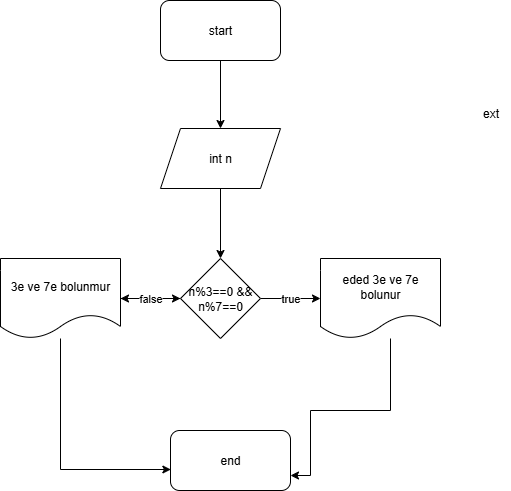

The diagram above was exported from draw.io. Its source (the exported page's mxGraphModel, read from the mxfile embedded in the PNG):
<mxGraphModel dx="1042" dy="658" grid="1" gridSize="10" guides="1" tooltips="1" connect="1" arrows="1" fold="1" page="1" pageScale="1" pageWidth="850" pageHeight="1100" math="0" shadow="0">
  <root>
    <mxCell id="0" />
    <mxCell id="1" parent="0" />
    <mxCell id="xTqHxUB8WYA0dy1CoJQ0-14" value="" style="edgeStyle=orthogonalEdgeStyle;rounded=0;orthogonalLoop=1;jettySize=auto;html=1;" edge="1" parent="1" source="xTqHxUB8WYA0dy1CoJQ0-1" target="xTqHxUB8WYA0dy1CoJQ0-2">
      <mxGeometry relative="1" as="geometry" />
    </mxCell>
    <mxCell id="xTqHxUB8WYA0dy1CoJQ0-1" value="start" style="rounded=1;whiteSpace=wrap;html=1;" vertex="1" parent="1">
      <mxGeometry x="350" y="40" width="120" height="60" as="geometry" />
    </mxCell>
    <mxCell id="xTqHxUB8WYA0dy1CoJQ0-32" value="" style="edgeStyle=orthogonalEdgeStyle;rounded=0;orthogonalLoop=1;jettySize=auto;html=1;" edge="1" parent="1" source="xTqHxUB8WYA0dy1CoJQ0-2" target="xTqHxUB8WYA0dy1CoJQ0-31">
      <mxGeometry relative="1" as="geometry" />
    </mxCell>
    <mxCell id="xTqHxUB8WYA0dy1CoJQ0-2" value="int n" style="shape=parallelogram;perimeter=parallelogramPerimeter;whiteSpace=wrap;html=1;fixedSize=1;" vertex="1" parent="1">
      <mxGeometry x="350" y="168" width="120" height="60" as="geometry" />
    </mxCell>
    <mxCell id="xTqHxUB8WYA0dy1CoJQ0-24" value="ext" style="text;html=1;align=center;verticalAlign=middle;resizable=0;points=[];autosize=1;strokeColor=none;fillColor=none;" vertex="1" parent="1">
      <mxGeometry x="660" y="138" width="40" height="30" as="geometry" />
    </mxCell>
    <mxCell id="xTqHxUB8WYA0dy1CoJQ0-34" value="true" style="edgeStyle=orthogonalEdgeStyle;rounded=0;orthogonalLoop=1;jettySize=auto;html=1;" edge="1" parent="1" source="xTqHxUB8WYA0dy1CoJQ0-31" target="xTqHxUB8WYA0dy1CoJQ0-33">
      <mxGeometry relative="1" as="geometry" />
    </mxCell>
    <mxCell id="xTqHxUB8WYA0dy1CoJQ0-36" value="" style="edgeStyle=orthogonalEdgeStyle;rounded=0;orthogonalLoop=1;jettySize=auto;html=1;" edge="1" parent="1" source="xTqHxUB8WYA0dy1CoJQ0-31" target="xTqHxUB8WYA0dy1CoJQ0-35">
      <mxGeometry relative="1" as="geometry" />
    </mxCell>
    <mxCell id="xTqHxUB8WYA0dy1CoJQ0-31" value="n%3==0 &amp;amp;&amp;amp; n%7==0" style="rhombus;whiteSpace=wrap;html=1;" vertex="1" parent="1">
      <mxGeometry x="370" y="298" width="80" height="80" as="geometry" />
    </mxCell>
    <mxCell id="xTqHxUB8WYA0dy1CoJQ0-39" style="edgeStyle=orthogonalEdgeStyle;rounded=0;orthogonalLoop=1;jettySize=auto;html=1;entryX=1;entryY=0.75;entryDx=0;entryDy=0;" edge="1" parent="1" source="xTqHxUB8WYA0dy1CoJQ0-33" target="xTqHxUB8WYA0dy1CoJQ0-38">
      <mxGeometry relative="1" as="geometry">
        <Array as="points">
          <mxPoint x="580" y="450" />
          <mxPoint x="500" y="450" />
          <mxPoint x="500" y="515" />
        </Array>
      </mxGeometry>
    </mxCell>
    <mxCell id="xTqHxUB8WYA0dy1CoJQ0-33" value="eded 3e ve 7e bolunur" style="shape=document;whiteSpace=wrap;html=1;boundedLbl=1;" vertex="1" parent="1">
      <mxGeometry x="510" y="298" width="120" height="80" as="geometry" />
    </mxCell>
    <mxCell id="xTqHxUB8WYA0dy1CoJQ0-37" value="false" style="edgeStyle=orthogonalEdgeStyle;rounded=0;orthogonalLoop=1;jettySize=auto;html=1;" edge="1" parent="1" source="xTqHxUB8WYA0dy1CoJQ0-35" target="xTqHxUB8WYA0dy1CoJQ0-31">
      <mxGeometry relative="1" as="geometry" />
    </mxCell>
    <mxCell id="xTqHxUB8WYA0dy1CoJQ0-35" value="3e ve 7e bolunmur" style="shape=document;whiteSpace=wrap;html=1;boundedLbl=1;" vertex="1" parent="1">
      <mxGeometry x="190" y="298" width="120" height="80" as="geometry" />
    </mxCell>
    <mxCell id="xTqHxUB8WYA0dy1CoJQ0-38" value="end" style="rounded=1;whiteSpace=wrap;html=1;" vertex="1" parent="1">
      <mxGeometry x="360" y="470" width="120" height="60" as="geometry" />
    </mxCell>
    <mxCell id="xTqHxUB8WYA0dy1CoJQ0-40" style="edgeStyle=orthogonalEdgeStyle;rounded=0;orthogonalLoop=1;jettySize=auto;html=1;entryX=0.003;entryY=0.65;entryDx=0;entryDy=0;entryPerimeter=0;" edge="1" parent="1" source="xTqHxUB8WYA0dy1CoJQ0-35" target="xTqHxUB8WYA0dy1CoJQ0-38">
      <mxGeometry relative="1" as="geometry">
        <Array as="points">
          <mxPoint x="250" y="509" />
        </Array>
      </mxGeometry>
    </mxCell>
  </root>
</mxGraphModel>